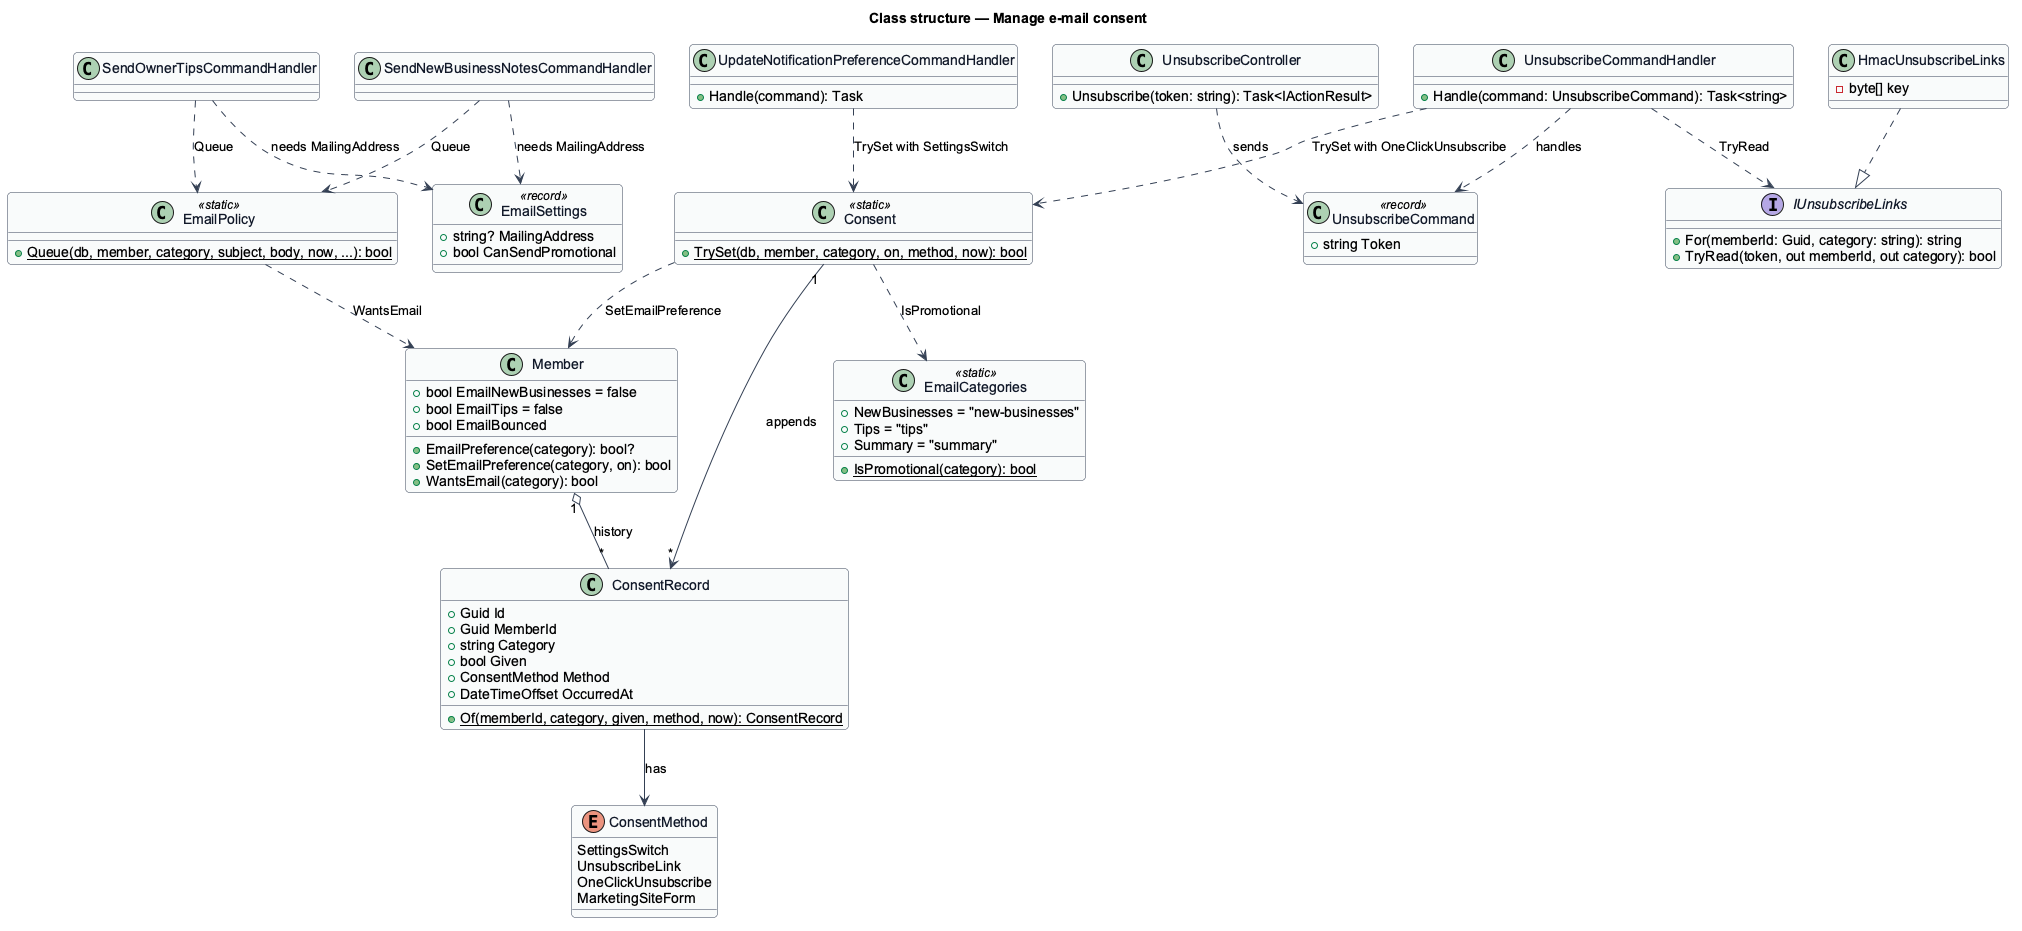

The diagram above was rendered by PlantUML. Its source (embedded in the PNG):
@startuml
' --- shared skin header ---
skinparam backgroundColor #FFFFFF
skinparam shadowing false
skinparam roundcorner 8
skinparam defaultFontName Arial
skinparam ArrowColor #344054
skinparam class {
  BorderColor #344054
  FontColor #101828
  BackgroundColor #F9FAFB
}
' --------------------------
title Class structure — Manage e-mail consent

class Consent <<static>> {
  +{static} TrySet(db, member, category, on, method, now): bool
}
class Member {
  +bool EmailNewBusinesses = false
  +bool EmailTips = false
  +bool EmailBounced
  +EmailPreference(category): bool?
  +SetEmailPreference(category, on): bool
  +WantsEmail(category): bool
}
class ConsentRecord {
  +Guid Id
  +Guid MemberId
  +string Category
  +bool Given
  +ConsentMethod Method
  +DateTimeOffset OccurredAt
  +{static} Of(memberId, category, given, method, now): ConsentRecord
}
enum ConsentMethod {
  SettingsSwitch
  UnsubscribeLink
  OneClickUnsubscribe
  MarketingSiteForm
}
class EmailCategories <<static>> {
  +NewBusinesses = "new-businesses"
  +Tips = "tips"
  +Summary = "summary"
  +{static} IsPromotional(category): bool
}
class UpdateNotificationPreferenceCommandHandler {
  +Handle(command): Task
}
class UnsubscribeCommand <<record>> {
  +string Token
}
class UnsubscribeCommandHandler {
  +Handle(command: UnsubscribeCommand): Task<string>
}
interface IUnsubscribeLinks {
  +For(memberId: Guid, category: string): string
  +TryRead(token, out memberId, out category): bool
}
class HmacUnsubscribeLinks {
  -byte[] key
}
class UnsubscribeController {
  +Unsubscribe(token: string): Task<IActionResult>
}
class EmailSettings <<record>> {
  +string? MailingAddress
  +bool CanSendPromotional
}
class EmailPolicy <<static>> {
  +{static} Queue(db, member, category, subject, body, now, ...): bool
}
class SendNewBusinessNotesCommandHandler
class SendOwnerTipsCommandHandler

UpdateNotificationPreferenceCommandHandler ..> Consent : TrySet with SettingsSwitch
UnsubscribeCommandHandler ..> Consent : TrySet with OneClickUnsubscribe
UnsubscribeCommandHandler ..> UnsubscribeCommand : handles
UnsubscribeCommandHandler ..> IUnsubscribeLinks : TryRead
UnsubscribeController ..> UnsubscribeCommand : sends
HmacUnsubscribeLinks ..|> IUnsubscribeLinks
Consent ..> Member : SetEmailPreference
Consent ..> EmailCategories : IsPromotional
Consent "1" --> "*" ConsentRecord : appends
ConsentRecord --> ConsentMethod : has
Member "1" o-- "*" ConsentRecord : history
SendNewBusinessNotesCommandHandler ..> EmailSettings : needs MailingAddress
SendOwnerTipsCommandHandler ..> EmailSettings : needs MailingAddress
SendNewBusinessNotesCommandHandler ..> EmailPolicy : Queue
SendOwnerTipsCommandHandler ..> EmailPolicy : Queue
EmailPolicy ..> Member : WantsEmail
@enduml